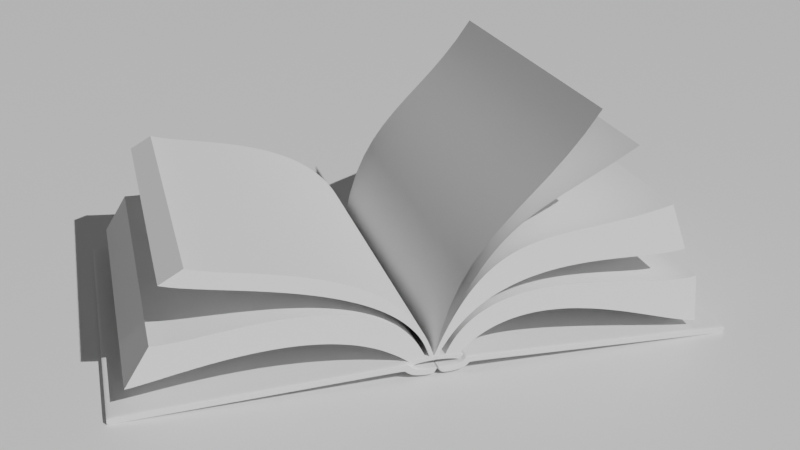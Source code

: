 # Source: book.blend  (saved by Blender 3.5.10; exported with 4.5.12 LTS)
import bpy
from mathutils import Matrix  # noqa: F401  (used for matrix-valued properties, if any)

bpy.ops.wm.read_factory_settings(use_empty=True)
scene = bpy.context.scene
scene.name = 'Scene'

# ---- collections
col_collection = bpy.data.collections.new('Collection'); scene.collection.children.link(col_collection)

# ---- materials (node trees are filled in below, after node groups)
mat_material = bpy.data.materials.new('Material')
mat_material.alpha_threshold = 0.0
mat_material.roughness = 0.5
mat_material.line_color = (0.0, 0.0, 0.0, 1.0)
mat_x = bpy.data.materials.new('пол')

# ---- node groups
ng_auto_smooth = bpy.data.node_groups.new('Auto Smooth', 'GeometryNodeTree')
_s = ng_auto_smooth.interface.new_socket(name='Geometry', in_out='OUTPUT', socket_type='NodeSocketGeometry')
_s = ng_auto_smooth.interface.new_socket(name='Geometry', in_out='INPUT', socket_type='NodeSocketGeometry')
_s = ng_auto_smooth.interface.new_socket(name='Angle', in_out='INPUT', socket_type='NodeSocketFloat')
_s.subtype = 'ANGLE'
_s.min_value = 0.0
_s.max_value = 3.142
ng_auto_smooth.is_modifier = True
_N = ng_auto_smooth.nodes; _L = ng_auto_smooth.links
n0 = _N.new('NodeGroupOutput'); n0.name = 'Group Output'; n0.location = (480, -100)
n1 = _N.new('NodeGroupInput'); n1.name = 'Group Input'; n1.location = (-420, -300)
n2 = _N.new('NodeGroupInput'); n2.name = 'Group Input.001'; n2.location = (-60, -100)
n3 = _N.new('GeometryNodeSetShadeSmooth'); n3.name = 'Set Shade Smooth'; n3.location = (120, -100)
n3.domain = 'EDGE'
n4 = _N.new('GeometryNodeSetShadeSmooth'); n4.name = 'Set Shade Smooth.001'; n4.location = (300, -100)
n5 = _N.new('GeometryNodeInputMeshEdgeAngle'); n5.name = 'Edge Angle'; n5.location = (-420, -220)
n6 = _N.new('GeometryNodeInputEdgeSmooth'); n6.name = 'Is Edge Smooth'; n6.location = (-60, -160)
n7 = _N.new('GeometryNodeInputShadeSmooth'); n7.name = 'Is Face Smooth'; n7.location = (-240, -340)
n8 = _N.new('FunctionNodeBooleanMath'); n8.name = 'Boolean Math'; n8.location = (-60, -220)
n9 = _N.new('FunctionNodeCompare'); n9.name = 'Compare'; n9.location = (-240, -180)
n9.operation = 'LESS_EQUAL'
_L.new(n5.outputs[0], n9.inputs[0])
_L.new(n4.outputs[0], n0.inputs[0])
_L.new(n1.outputs[1], n9.inputs[1])
_L.new(n9.outputs[0], n8.inputs[0])
_L.new(n7.outputs[0], n8.inputs[1])
_L.new(n2.outputs[0], n3.inputs[0])
_L.new(n6.outputs[0], n3.inputs[1])
_L.new(n3.outputs[0], n4.inputs[0])
_L.new(n8.outputs[0], n3.inputs[2])
n0.is_active_output = True

# ---- material node trees
mat_material.use_nodes = True; mat_material.node_tree.nodes.clear()
_N = mat_material.node_tree.nodes; _L = mat_material.node_tree.links
n0 = _N.new('ShaderNodeOutputMaterial'); n0.name = 'Material Output'; n0.location = (300, 300)
n1 = _N.new('ShaderNodeBsdfPrincipled'); n1.name = 'Principled BSDF'; n1.location = (10, 300)
n1.distribution = 'GGX'
n1.subsurface_method = 'RANDOM_WALK_SKIN'
n1.inputs[3].default_value = 1.45
n1.inputs[27].default_value = (0.0, 0.0, 0.0, 1.0)
n1.inputs[28].default_value = 1.0
_L.new(n1.outputs[0], n0.inputs[0])
n0.is_active_output = True
mat_x.use_nodes = True; mat_x.node_tree.nodes.clear()
_N = mat_x.node_tree.nodes; _L = mat_x.node_tree.links
n0 = _N.new('ShaderNodeBsdfPrincipled'); n0.name = 'Principled BSDF'; n0.location = (10, 300)
n0.distribution = 'GGX'
n0.subsurface_method = 'RANDOM_WALK_SKIN'
n0.inputs[3].default_value = 1.45
n0.inputs[27].default_value = (0.0, 0.0, 0.0, 1.0)
n0.inputs[28].default_value = 1.0
n1 = _N.new('ShaderNodeOutputMaterial'); n1.name = 'Material Output'; n1.location = (300, 300)
_L.new(n0.outputs[0], n1.inputs[0])
n1.is_active_output = True

# ---- world
world_world = bpy.data.worlds.new('World'); scene.world = world_world
world_world.use_nodes = True; world_world.node_tree.nodes.clear()
_N = world_world.node_tree.nodes; _L = world_world.node_tree.links
n0 = _N.new('ShaderNodeOutputWorld'); n0.name = 'World Output'; n0.location = (300, 300)
n1 = _N.new('ShaderNodeBackground'); n1.name = 'Background'; n1.location = (10, 300)
n1.inputs[0].default_value = (0.05088, 0.05088, 0.05088, 1.0)
_L.new(n1.outputs[0], n0.inputs[0])
n0.is_active_output = True
world_world.color = (0.05088, 0.05088, 0.05088)
world_world.use_sun_shadow = False
world_world.sun_shadow_jitter_overblur = 0.0

# ---- cameras
cam_camera_001 = bpy.data.cameras.new('Camera.001')

# ---- lights
light_sun = bpy.data.lights.new('Sun', 'SUN')
light_sun.transmission_factor = 0.0
light_sun.energy = 1.5

# ---- meshes
me_cube = bpy.data.meshes.new('Cube')
me_cube.from_pydata([(-0.00106, -1.388, -0.04568), (0.1566, -1.388, 0.01396), (0.2123, -1.388, 0.07334), (2.264, -1.388, 0.0008114), (1.555e-08, -1.388, 0.01255), (2.264, -1.388, -0.05872), (0.2425, -1.388, 0.01529), (0.1934, -1.388, -0.036), (-0.00106, 1.388, -0.04568), (0.1566, 1.388, 0.01396), (0.2123, 1.388, 0.07334), (2.264, 1.388, 0.0008114), (1.555e-08, 1.388, 0.01255), (2.264, 1.388, -0.05872), (0.2425, 1.388, 0.01529), (0.1934, 1.388, -0.036), (2.264, -1.388, 0.0008114), (2.264, -1.388, -0.05872), (2.264, 1.388, 0.0008114), (2.264, 1.388, -0.05872), (0.2123, -1.388, 0.07334), (0.2425, -1.388, 0.01529), (0.2123, 1.388, 0.07334), (0.2425, 1.388, 0.01529), (0.2425, 1.388, 0.01529), (0.1934, 1.388, -0.036), (0.2123, 1.388, 0.07334), (2.264, 1.388, 0.0008114), (1.555e-08, 1.388, 0.01255), (0.1566, 1.388, 0.01396), (-0.00106, 1.388, -0.04568), (2.264, 1.388, -0.05872), (2.264, 1.388, -0.05872), (2.264, 1.388, 0.0008114), (0.2425, 1.388, 0.01529), (0.2123, 1.388, 0.07334), (0.1934, -1.388, -0.036), (2.264, -1.388, 0.0008114), (0.1566, -1.388, 0.01396), (2.264, -1.388, -0.05872), (0.2425, -1.388, 0.01529), (0.2123, -1.388, 0.07334), (1.555e-08, -1.388, 0.01255), (-0.00106, -1.388, -0.04568), (2.264, -1.388, -0.05872), (2.264, -1.388, 0.0008114), (0.2425, -1.388, 0.01529), (0.2123, -1.388, 0.07334), (0.00106, -1.388, -0.04568), (-0.1566, -1.388, 0.01396), (-0.2123, -1.388, 0.07334), (-2.264, -1.388, 0.0008114), (-2.264, -1.388, -0.05872), (-0.2425, -1.388, 0.01529), (-0.1934, -1.388, -0.036), (0.00106, 1.388, -0.04568), (-0.1566, 1.388, 0.01396), (-0.2123, 1.388, 0.07334), (-2.264, 1.388, 0.0008114), (-2.264, 1.388, -0.05872), (-0.2425, 1.388, 0.01529), (-0.1934, 1.388, -0.036), (-2.264, -1.388, 0.0008114), (-2.264, -1.388, -0.05872), (-2.264, 1.388, 0.0008114), (-2.264, 1.388, -0.05872), (-0.2123, -1.388, 0.07334), (-0.2425, -1.388, 0.01529), (-0.2123, 1.388, 0.07334), (-0.2425, 1.388, 0.01529), (-0.2425, 1.388, 0.01529), (-0.1934, 1.388, -0.036), (-0.2123, 1.388, 0.07334), (-2.264, 1.388, 0.0008114), (-0.1566, 1.388, 0.01396), (0.00106, 1.388, -0.04568), (-2.264, 1.388, -0.05872), (-2.264, 1.388, -0.05872), (-2.264, 1.388, 0.0008114), (-0.2425, 1.388, 0.01529), (-0.2123, 1.388, 0.07334), (-0.1934, -1.388, -0.036), (-2.264, -1.388, 0.0008114), (-0.1566, -1.388, 0.01396), (-2.264, -1.388, -0.05872), (-0.2425, -1.388, 0.01529), (-0.2123, -1.388, 0.07334), (0.00106, -1.388, -0.04568), (-2.264, -1.388, -0.05872), (-2.264, -1.388, 0.0008114), (-0.2425, -1.388, 0.01529), (-0.2123, -1.388, 0.07334)], [], [(17, 5, 3, 16), (7, 6, 2, 1), (0, 7, 1, 4), (19, 18, 11, 13), (15, 9, 10, 14), (8, 12, 9, 15), (25, 15, 14, 24), (35, 22, 10, 26), (29, 9, 12, 28), (28, 12, 8, 30), (31, 13, 11, 27), (30, 8, 15, 25), (32, 19, 13, 31), (26, 10, 9, 29), (34, 23, 19, 32), (27, 11, 18, 33), (23, 22, 18, 19), (21, 17, 16, 20), (6, 21, 20, 2), (14, 10, 22, 23), (24, 14, 23, 34), (33, 18, 22, 35), (45, 33, 35, 47), (40, 24, 34, 46), (37, 27, 33, 45), (46, 34, 32, 44), (41, 26, 29, 38), (44, 32, 31, 39), (43, 30, 25, 36), (39, 31, 27, 37), (42, 28, 30, 43), (38, 29, 28, 42), (47, 35, 26, 41), (36, 25, 24, 40), (7, 36, 40, 6), (20, 47, 41, 2), (1, 38, 42, 4), (4, 42, 43, 0), (5, 39, 37, 3), (0, 43, 36, 7), (17, 44, 39, 5), (2, 41, 38, 1), (21, 46, 44, 17), (3, 37, 45, 16), (6, 40, 46, 21), (16, 45, 47, 20), (63, 62, 51, 52), (54, 49, 50, 53), (48, 4, 49, 54), (65, 59, 58, 64), (61, 60, 57, 56), (55, 61, 56, 12), (71, 70, 60, 61), (80, 72, 57, 68), (74, 28, 12, 56), (28, 75, 55, 12), (76, 73, 58, 59), (75, 71, 61, 55), (77, 76, 59, 65), (72, 74, 56, 57), (79, 77, 65, 69), (73, 78, 64, 58), (69, 65, 64, 68), (67, 66, 62, 63), (53, 50, 66, 67), (60, 69, 68, 57), (70, 79, 69, 60), (78, 80, 68, 64), (89, 91, 80, 78), (85, 90, 79, 70), (82, 89, 78, 73), (90, 88, 77, 79), (86, 83, 74, 72), (88, 84, 76, 77), (87, 81, 71, 75), (84, 82, 73, 76), (42, 87, 75, 28), (83, 42, 28, 74), (91, 86, 72, 80), (81, 85, 70, 71), (54, 53, 85, 81), (66, 50, 86, 91), (49, 4, 42, 83), (4, 48, 87, 42), (52, 51, 82, 84), (48, 54, 81, 87), (63, 52, 84, 88), (50, 49, 83, 86), (67, 63, 88, 90), (51, 62, 89, 82), (53, 67, 90, 85), (62, 66, 91, 89)])
me_cube.polygons.foreach_set('use_smooth', [True] * 92)
_uv = me_cube.uv_layers.new(name='UVMap')
_uv.uv.foreach_set('vector', [0.0, 0.0, 0.0, 0.0, 0.0, 0.0, 0.0, 0.0, 0.0, 0.0, 0.0, 0.0, 0.0, 0.0, 0.0, 0.0, 0.0, 0.0, 0.0, 0.0, 0.0, 0.0, 0.0, 0.0, 0.0, 0.0, 0.0, 0.0, 0.0, 0.0, 0.0, 0.0, 0.0, 0.0, 0.0, 0.0, 0.0, 0.0, 0.0, 0.0, 0.0, 0.0, 0.0, 0.0, 0.0, 0.0, 0.0, 0.0, 0.0, 0.0, 0.0, 0.0, 0.0, 0.0, 0.0, 0.0, 0.0, 0.0, 0.0, 0.0, 0.0, 0.0, 0.0, 0.0, 0.0, 0.0, 0.0, 0.0, 0.0, 0.0, 0.0, 0.0, 0.0, 0.0, 0.0, 0.0, 0.0, 0.0, 0.0, 0.0, 0.0, 0.0, 0.0, 0.0, 0.0, 0.0, 0.0, 0.0, 0.0, 0.0, 0.0, 0.0, 0.0, 0.0, 0.0, 0.0, 0.0, 0.0, 0.0, 0.0, 0.0, 0.0, 0.0, 0.0, 0.0, 0.0, 0.0, 0.0, 0.0, 0.0, 0.0, 0.0, 0.0, 0.0, 0.0, 0.0, 0.0, 0.0, 0.0, 0.0, 0.0, 0.0, 0.0, 0.0, 0.0, 0.0, 0.0, 0.0, 0.0, 0.0, 0.0, 0.0, 0.0, 0.0, 0.0, 0.0, 0.0, 0.0, 0.0, 0.0, 0.0, 0.0, 0.0, 0.0, 0.0, 0.0, 0.0, 0.0, 0.0, 0.0, 0.0, 0.0, 0.0, 0.0, 0.0, 0.0, 0.0, 0.0, 0.0, 0.0, 0.0, 0.0, 0.0, 0.0, 0.0, 0.0, 0.0, 0.0, 0.0, 0.0, 0.0, 0.0, 0.0, 0.0, 0.0, 0.0, 0.0, 0.0, 0.0, 0.0, 0.0, 0.0, 0.0, 0.0, 0.0, 0.0, 0.0, 0.0, 0.0, 0.0, 0.0, 0.0, 0.0, 0.0, 0.0, 0.0, 0.0, 0.0, 0.0, 0.0, 0.0, 0.0, 0.0, 0.0, 0.0, 0.0, 0.0, 0.0, 0.0, 0.0, 0.0, 0.0, 0.0, 0.0, 0.0, 0.0, 0.0, 0.0, 0.0, 0.0, 0.0, 0.0, 0.0, 0.0, 0.0, 0.0, 0.0, 0.0, 0.0, 0.0, 0.0, 0.0, 0.0, 0.0, 0.0, 0.0, 0.0, 0.0, 0.0, 0.0, 0.0, 0.0, 0.0, 0.0, 0.0, 0.0, 0.0, 0.0, 0.0, 0.0, 0.0, 0.0, 0.0, 0.0, 0.0, 0.0, 0.0, 0.0, 0.0, 0.0, 0.0, 0.0, 0.0, 0.0, 0.0, 0.0, 0.0, 0.0, 0.0, 0.0, 0.0, 0.0, 0.0, 0.0, 0.0, 0.0, 0.0, 0.0, 0.0, 0.0, 0.0, 0.0, 0.0, 0.0, 0.0, 0.0, 0.0, 0.0, 0.0, 0.0, 0.0, 0.0, 0.0, 0.0, 0.0, 0.0, 0.0, 0.0, 0.0, 0.0, 0.0, 0.0, 0.0, 0.0, 0.0, 0.0, 0.0, 0.0, 0.0, 0.0, 0.0, 0.0, 0.0, 0.0, 0.0, 0.0, 0.0, 0.0, 0.0, 0.0, 0.0, 0.0, 0.0, 0.0, 0.0, 0.0, 0.0, 0.0, 0.0, 0.0, 0.0, 0.0, 0.0, 0.0, 0.0, 0.0, 0.0, 0.0, 0.0, 0.0, 0.0, 0.0, 0.0, 0.0, 0.0, 0.0, 0.0, 0.0, 0.0, 0.0, 0.0, 0.0, 0.0, 0.0, 0.0, 0.0, 0.0, 0.0, 0.0, 0.0, 0.0, 0.0, 0.0, 0.0, 0.0, 0.0, 0.0, 0.0, 0.0, 0.0, 0.0, 0.0, 0.0, 0.0, 0.0, 0.0, 0.0, 0.0, 0.0, 0.0, 0.0, 0.0, 0.0, 0.0, 0.0, 0.0, 0.0, 0.0, 0.0, 0.0, 0.0, 0.0, 0.0, 0.0, 0.0, 0.0, 0.0, 0.0, 0.0, 0.0, 0.0, 0.0, 0.0, 0.0, 0.0, 0.0, 0.0, 0.0, 0.0, 0.0, 0.0, 0.0, 0.0, 0.0, 0.0, 0.0, 0.0, 0.0, 0.0, 0.0, 0.0, 0.0, 0.0, 0.0, 0.0, 0.0, 0.0, 0.0, 0.0, 0.0, 0.0, 0.0, 0.0, 0.0, 0.0, 0.0, 0.0, 0.0, 0.0, 0.0, 0.0, 0.0, 0.0, 0.0, 0.0, 0.0, 0.0, 0.0, 0.0, 0.0, 0.0, 0.0, 0.0, 0.0, 0.0, 0.0, 0.0, 0.0, 0.0, 0.0, 0.0, 0.0, 0.0, 0.0, 0.0, 0.0, 0.0, 0.0, 0.0, 0.0, 0.0, 0.0, 0.0, 0.0, 0.0, 0.0, 0.0, 0.0, 0.0, 0.0, 0.0, 0.0, 0.0, 0.0, 0.0, 0.0, 0.0, 0.0, 0.0, 0.0, 0.0, 0.0, 0.0, 0.0, 0.0, 0.0, 0.0, 0.0, 0.0, 0.0, 0.0, 0.0, 0.0, 0.0, 0.0, 0.0, 0.0, 0.0, 0.0, 0.0, 0.0, 0.0, 0.0, 0.0, 0.0, 0.0, 0.0, 0.0, 0.0, 0.0, 0.0, 0.0, 0.0, 0.0, 0.0, 0.0, 0.0, 0.0, 0.0, 0.0, 0.0, 0.0, 0.0, 0.0, 0.0, 0.0, 0.0, 0.0, 0.0, 0.0, 0.0, 0.0, 0.0, 0.0, 0.0, 0.0, 0.0, 0.0, 0.0, 0.0, 0.0, 0.0, 0.0, 0.0, 0.0, 0.0, 0.0, 0.0, 0.0, 0.0, 0.0, 0.0, 0.0, 0.0, 0.0, 0.0, 0.0, 0.0, 0.0, 0.0, 0.0, 0.0, 0.0, 0.0, 0.0, 0.0, 0.0, 0.0, 0.0, 0.0, 0.0, 0.0, 0.0, 0.0, 0.0, 0.0, 0.0, 0.0, 0.0, 0.0, 0.0, 0.0, 0.0, 0.0, 0.0, 0.0, 0.0, 0.0, 0.0, 0.0, 0.0, 0.0, 0.0, 0.0, 0.0, 0.0, 0.0, 0.0, 0.0, 0.0, 0.0, 0.0, 0.0, 0.0, 0.0, 0.0, 0.0, 0.0, 0.0, 0.0, 0.0, 0.0, 0.0, 0.0, 0.0, 0.0, 0.0, 0.0, 0.0, 0.0, 0.0, 0.0, 0.0, 0.0, 0.0, 0.0, 0.0, 0.0, 0.0, 0.0, 0.0, 0.0, 0.0, 0.0, 0.0, 0.0, 0.0, 0.0, 0.0, 0.0, 0.0, 0.0, 0.0, 0.0, 0.0, 0.0, 0.0, 0.0, 0.0, 0.0, 0.0, 0.0, 0.0, 0.0, 0.0, 0.0, 0.0, 0.0, 0.0, 0.0, 0.0, 0.0, 0.0, 0.0, 0.0, 0.0, 0.0, 0.0, 0.0, 0.0, 0.0, 0.0, 0.0, 0.0, 0.0, 0.0, 0.0, 0.0, 0.0, 0.0, 0.0, 0.0, 0.0, 0.0, 0.0, 0.0, 0.0, 0.0, 0.0, 0.0, 0.0, 0.0, 0.0, 0.0, 0.0, 0.0, 0.0, 0.0, 0.0, 0.0, 0.0, 0.0, 0.0, 0.0, 0.0, 0.0, 0.0, 0.0, 0.0, 0.0, 0.0, 0.0, 0.0, 0.0, 0.0, 0.0, 0.0, 0.0, 0.0, 0.0, 0.0, 0.0, 0.0, 0.0, 0.0, 0.0])
me_cube.materials.append(mat_material)
me_cube.use_mirror_vertex_groups = False
me_cube.update()
me_cube_001 = bpy.data.meshes.new('Cube.001')
me_cube_001.from_pydata([(0.009801, -1.388, 0.04878), (-0.1441, -1.388, 0.001197), (-0.1985, -1.388, -0.04618), (0.008767, -1.388, 0.002322), (-0.2279, -1.388, 0.0001355), (-0.18, -1.388, 0.04106), (0.009801, 1.388, 0.04878), (-0.1441, 1.388, 0.001197), (-0.1985, 1.388, -0.04618), (0.008767, 1.388, 0.002323), (-0.2279, 1.388, 0.0001361), (-0.18, 1.388, 0.04106), (-0.1985, -1.388, -0.04618), (-0.2279, -1.388, 0.0001355), (-0.1985, 1.388, -0.04618), (-0.2279, 1.388, 0.0001361), (-0.2279, 1.388, 0.0001361), (-0.18, 1.388, 0.04106), (-0.1985, 1.388, -0.04618), (0.008767, 1.388, 0.002323), (-0.1441, 1.388, 0.001197), (0.009801, 1.388, 0.04878), (-0.1985, 1.388, -0.04618), (-0.18, -1.388, 0.04106), (-0.1441, -1.388, 0.001197), (-0.2279, -1.388, 0.0001355), (-0.1985, -1.388, -0.04618), (0.008767, -1.388, 0.002322), (0.009801, -1.388, 0.04878), (-0.1985, -1.388, -0.04618), (0.007732, -1.388, 0.04878), (0.1616, -1.388, 0.001197), (0.216, -1.388, -0.04618), (0.2455, -1.388, 0.0001355), (0.1976, -1.388, 0.04106), (0.007732, 1.388, 0.04878), (0.1616, 1.388, 0.001197), (0.216, 1.388, -0.04618), (0.2455, 1.388, 0.0001361), (0.1976, 1.388, 0.04106), (0.216, -1.388, -0.04618), (0.216, 1.388, -0.04618), (0.2455, 1.388, 0.0001361), (0.1976, 1.388, 0.04106), (0.216, 1.388, -0.04618), (0.1616, 1.388, 0.001197), (0.007732, 1.388, 0.04878), (0.216, 1.388, -0.04618), (0.1976, -1.388, 0.04106), (0.1616, -1.388, 0.001197), (0.2455, -1.388, 0.0001355), (0.216, -1.388, -0.04618), (0.007732, -1.388, 0.04878), (0.216, -1.388, -0.04618)], [], [(5, 4, 2, 1), (0, 5, 1, 3), (11, 7, 8, 10), (6, 9, 7, 11), (17, 11, 10, 16), (22, 14, 8, 18), (20, 7, 9, 19), (21, 6, 11, 17), (18, 8, 7, 20), (4, 13, 12, 2), (10, 8, 14, 15), (26, 18, 20, 24), (28, 21, 17, 23), (24, 20, 19, 27), (29, 22, 18, 26), (23, 17, 16, 25), (5, 23, 25, 4), (12, 29, 26, 2), (1, 24, 27, 3), (0, 28, 23, 5), (2, 26, 24, 1), (34, 31, 32, 33), (30, 3, 31, 34), (39, 38, 37, 36), (35, 39, 36, 9), (43, 42, 38, 39), (47, 44, 37, 41), (45, 19, 9, 36), (46, 43, 39, 35), (44, 45, 36, 37), (51, 49, 45, 44), (52, 48, 43, 46), (49, 27, 19, 45), (53, 51, 44, 47), (48, 50, 42, 43), (34, 33, 50, 48), (40, 32, 51, 53), (31, 3, 27, 49), (30, 34, 48, 52), (32, 31, 49, 51)])
me_cube_001.polygons.foreach_set('use_smooth', [True] * 40)
_uv = me_cube_001.uv_layers.new(name='UVMap')
_uv.uv.foreach_set('vector', [0.0, 0.0, 0.0, 0.0, 0.0, 0.0, 0.0, 0.0, 0.0, 0.0, 0.0, 0.0, 0.0, 0.0, 0.0, 0.0, 0.0, 0.0, 0.0, 0.0, 0.0, 0.0, 0.0, 0.0, 0.0, 0.0, 0.0, 0.0, 0.0, 0.0, 0.0, 0.0, 0.0, 0.0, 0.0, 0.0, 0.0, 0.0, 0.0, 0.0, 0.0, 0.0, 0.0, 0.0, 0.0, 0.0, 0.0, 0.0, 0.0, 0.0, 0.0, 0.0, 0.0, 0.0, 0.0, 0.0, 0.0, 0.0, 0.0, 0.0, 0.0, 0.0, 0.0, 0.0, 0.0, 0.0, 0.0, 0.0, 0.0, 0.0, 0.0, 0.0, 0.0, 0.0, 0.0, 0.0, 0.0, 0.0, 0.0, 0.0, 0.0, 0.0, 0.0, 0.0, 0.0, 0.0, 0.0, 0.0, 0.0, 0.0, 0.0, 0.0, 0.0, 0.0, 0.0, 0.0, 0.0, 0.0, 0.0, 0.0, 0.0, 0.0, 0.0, 0.0, 0.0, 0.0, 0.0, 0.0, 0.0, 0.0, 0.0, 0.0, 0.0, 0.0, 0.0, 0.0, 0.0, 0.0, 0.0, 0.0, 0.0, 0.0, 0.0, 0.0, 0.0, 0.0, 0.0, 0.0, 0.0, 0.0, 0.0, 0.0, 0.0, 0.0, 0.0, 0.0, 0.0, 0.0, 0.0, 0.0, 0.0, 0.0, 0.0, 0.0, 0.0, 0.0, 0.0, 0.0, 0.0, 0.0, 0.0, 0.0, 0.0, 0.0, 0.0, 0.0, 0.0, 0.0, 0.0, 0.0, 0.0, 0.0, 0.0, 0.0, 0.0, 0.0, 0.0, 0.0, 0.0, 0.0, 0.0, 0.0, 0.0, 0.0, 0.0, 0.0, 0.0, 0.0, 0.0, 0.0, 0.0, 0.0, 0.0, 0.0, 0.0, 0.0, 0.0, 0.0, 0.0, 0.0, 0.0, 0.0, 0.0, 0.0, 0.0, 0.0, 0.0, 0.0, 0.0, 0.0, 0.0, 0.0, 0.0, 0.0, 0.0, 0.0, 0.0, 0.0, 0.0, 0.0, 0.0, 0.0, 0.0, 0.0, 0.0, 0.0, 0.0, 0.0, 0.0, 0.0, 0.0, 0.0, 0.0, 0.0, 0.0, 0.0, 0.0, 0.0, 0.0, 0.0, 0.0, 0.0, 0.0, 0.0, 0.0, 0.0, 0.0, 0.0, 0.0, 0.0, 0.0, 0.0, 0.0, 0.0, 0.0, 0.0, 0.0, 0.0, 0.0, 0.0, 0.0, 0.0, 0.0, 0.0, 0.0, 0.0, 0.0, 0.0, 0.0, 0.0, 0.0, 0.0, 0.0, 0.0, 0.0, 0.0, 0.0, 0.0, 0.0, 0.0, 0.0, 0.0, 0.0, 0.0, 0.0, 0.0, 0.0, 0.0, 0.0, 0.0, 0.0, 0.0, 0.0, 0.0, 0.0, 0.0, 0.0, 0.0, 0.0, 0.0, 0.0, 0.0, 0.0, 0.0, 0.0, 0.0, 0.0, 0.0, 0.0, 0.0, 0.0, 0.0, 0.0, 0.0, 0.0, 0.0, 0.0, 0.0, 0.0, 0.0, 0.0, 0.0, 0.0, 0.0, 0.0, 0.0, 0.0, 0.0, 0.0, 0.0])
me_cube_001.materials.append(mat_material)
me_cube_001.use_mirror_vertex_groups = False
me_cube_001.update()
me_mesh_009 = bpy.data.meshes.new('Mesh.009')
me_mesh_009.from_pydata([(-1.047, 0.008807, -0.04558), (-0.8244, 0.06332, -0.04558), (-0.6244, 0.09185, -0.04558), (-0.4425, 0.09798, -0.04558), (-0.2748, 0.08531, -0.04558), (-0.1172, 0.05743, -0.04558), (0.0343, 0.01792, -0.04558), (0.1837, -0.02962, -0.04558), (0.3351, -0.0816, -0.04558), (0.4925, -0.1344, -0.04558), (0.6598, -0.1845, -0.04558), (0.8412, -0.2283, -0.04558), (1.041, -0.2621, -0.04558), (-1.047, 0.008806, -2.735), (-0.8244, 0.06332, -2.735), (-0.6244, 0.09185, -2.735), (-0.4425, 0.09798, -2.735), (-0.2748, 0.08531, -2.735), (-0.1172, 0.05743, -2.735), (0.0343, 0.01792, -2.735), (0.1837, -0.02962, -2.735), (0.3351, -0.0816, -2.735), (0.4925, -0.1344, -2.735), (0.6598, -0.1845, -2.735), (0.8412, -0.2283, -2.735), (1.041, -0.2621, -2.735), (-1.009, 0.02406, -0.04375), (-0.9728, 0.05758, -0.04375), (-0.9393, 0.09202, -0.04375), (-0.9083, 0.1273, -0.04375), (-0.8799, 0.1635, -0.04375), (-0.8538, 0.2004, -0.04375), (-0.83, 0.2381, -0.04375), (-0.8085, 0.2765, -0.04375), (-0.7891, 0.3155, -0.04375), (-0.7718, 0.3551, -0.04375), (-0.7566, 0.3953, -0.04375), (-0.7433, 0.436, -0.04375), (-0.7318, 0.4772, -0.04375), (-0.7222, 0.5187, -0.04375), (-0.7142, 0.5606, -0.04375), (-0.7079, 0.6029, -0.04375), (-0.7032, 0.6454, -0.04375), (-0.7, 0.6882, -0.04375), (-0.6981, 0.7311, -0.04375), (-0.6976, 0.7742, -0.04375), (-0.6984, 0.8173, -0.04375), (-0.7004, 0.8605, -0.04375), (-0.7034, 0.9037, -0.04375), (-0.7075, 0.9469, -0.04375), (-0.7126, 0.9899, -0.04375), (-0.7185, 1.033, -0.04375), (-0.7253, 1.076, -0.04375), (-0.7328, 1.118, -0.04375), (-0.7409, 1.16, -0.04375), (-0.7496, 1.202, -0.04375), (-0.7589, 1.244, -0.04375), (-0.7685, 1.285, -0.04375), (-0.7785, 1.325, -0.04375), (-0.7888, 1.365, -0.04375), (-0.7993, 1.405, -0.04375), (-0.8099, 1.444, -0.04375), (-0.8206, 1.482, -0.04375), (-0.8313, 1.519, -0.04375), (-0.8418, 1.556, -0.04375), (-0.8522, 1.592, -0.04375), (-0.8623, 1.627, -0.04375), (-0.8721, 1.662, -0.04375), (-0.8815, 1.695, -0.04375), (-0.8905, 1.727, -0.04375), (-0.8988, 1.759, -0.04375), (-0.9066, 1.789, -0.04375), (-0.9136, 1.818, -0.04375), (-0.9199, 1.846, -0.04375), (-0.9253, 1.873, -0.04375), (-0.9297, 1.898, -0.04375), (-0.9332, 1.923, -0.04375), (-1.023, 0.05168, -0.04375), (-0.9928, 0.07927, -0.04375), (-0.9655, 0.1085, -0.04375), (-0.9406, 0.1392, -0.04375), (-0.918, 0.1714, -0.04375), (-0.8977, 0.205, -0.04375), (-0.8795, 0.2399, -0.04375), (-0.8635, 0.2761, -0.04375), (-0.8494, 0.3135, -0.04375), (-0.8373, 0.352, -0.04375), (-0.827, 0.3915, -0.04375), (-0.8186, 0.432, -0.04375), (-0.8119, 0.4735, -0.04375), (-0.8068, 0.5157, -0.04375), (-0.8033, 0.5588, -0.04375), (-0.8012, 0.6025, -0.04375), (-0.8006, 0.6469, -0.04375), (-0.8014, 0.6918, -0.04375), (-0.8034, 0.7372, -0.04375), (-0.8066, 0.783, -0.04375), (-0.811, 0.8292, -0.04375), (-0.8164, 0.8757, -0.04375), (-0.8227, 0.9224, -0.04375), (-0.83, 0.9692, -0.04375), (-0.8381, 1.016, -0.04375), (-0.847, 1.063, -0.04375), (-0.8565, 1.11, -0.04375), (-0.8667, 1.157, -0.04375), (-0.8773, 1.203, -0.04375), (-0.8884, 1.249, -0.04375), (-0.9, 1.295, -0.04375), (-0.9118, 1.341, -0.04375), (-0.9238, 1.386, -0.04375), (-0.936, 1.43, -0.04375), (-0.9483, 1.474, -0.04375), (-0.9606, 1.517, -0.04375), (-0.9728, 1.559, -0.04375), (-0.9849, 1.601, -0.04375), (-0.9968, 1.642, -0.04375), (-1.008, 1.681, -0.04375), (-1.02, 1.72, -0.04375), (-1.03, 1.757, -0.04375), (-1.041, 1.794, -0.04375), (-1.05, 1.829, -0.04375), (-1.059, 1.863, -0.04375), (-1.068, 1.895, -0.04375), (-1.075, 1.926, -0.04375), (-1.082, 1.955, -0.04375), (-1.087, 1.983, -0.04375), (-1.092, 2.009, -0.04375), (-1.096, 2.034, -0.04375), (-0.9789, -0.048, -0.04375), (-0.9304, -0.04699, -0.04375), (-0.8836, -0.04907, -0.04375), (-0.8384, -0.05411, -0.04375), (-0.7948, -0.06202, -0.04375), (-0.7528, -0.07268, -0.04375), (-0.7122, -0.08599, -0.04375), (-0.6732, -0.1018, -0.04375), (-0.6355, -0.1201, -0.04375), (-0.5993, -0.1407, -0.04375), (-0.5644, -0.1635, -0.04375), (-0.5307, -0.1884, -0.04375), (-0.4984, -0.2152, -0.04375), (-0.4673, -0.244, -0.04375), (-0.4373, -0.2745, -0.04375), (-0.4085, -0.3067, -0.04375), (-0.3808, -0.3404, -0.04375), (-0.3541, -0.3756, -0.04375), (-0.3285, -0.4121, -0.04375), (-0.3038, -0.4498, -0.04375), (-0.2801, -0.4886, -0.04375), (-0.2572, -0.5284, -0.04375), (-0.2352, -0.5691, -0.04375), (-0.214, -0.6106, -0.04375), (-0.1935, -0.6528, -0.04375), (-0.1738, -0.6955, -0.04375), (-0.1548, -0.7387, -0.04375), (-0.1364, -0.7822, -0.04375), (-0.1186, -0.826, -0.04375), (-0.1013, -0.8698, -0.04375), (-0.0846, -0.9137, -0.04375), (-0.06834, -0.9575, -0.04375), (-0.05252, -1.001, -0.04375), (-0.03708, -1.044, -0.04375), (-0.02199, -1.087, -0.04375), (-0.007215, -1.13, -0.04375), (0.007297, -1.171, -0.04375), (0.02158, -1.212, -0.04375), (0.03569, -1.252, -0.04375), (0.04965, -1.291, -0.04375), (0.06351, -1.329, -0.04375), (0.07732, -1.366, -0.04375), (0.0911, -1.402, -0.04375), (0.1049, -1.436, -0.04375), (0.1188, -1.468, -0.04375), (0.1328, -1.499, -0.04375), (0.1469, -1.528, -0.04375), (0.1612, -1.556, -0.04375), (0.1758, -1.581, -0.04375), (0.1906, -1.605, -0.04375), (0.2057, -1.626, -0.04375), (-0.9421, -0.1377, -0.04375), (-0.8992, -0.1519, -0.04375), (-0.858, -0.1682, -0.04375), (-0.8186, -0.1865, -0.04375), (-0.7808, -0.2067, -0.04375), (-0.7447, -0.2287, -0.04375), (-0.7102, -0.2524, -0.04375), (-0.6773, -0.2778, -0.04375), (-0.6459, -0.3047, -0.04375), (-0.616, -0.3332, -0.04375), (-0.5875, -0.3631, -0.04375), (-0.5604, -0.3944, -0.04375), (-0.5347, -0.4269, -0.04375), (-0.5102, -0.4606, -0.04375), (-0.487, -0.4954, -0.04375), (-0.465, -0.5312, -0.04375), (-0.4442, -0.568, -0.04375), (-0.4245, -0.6057, -0.04375), (-0.4059, -0.6441, -0.04375), (-0.3883, -0.6833, -0.04375), (-0.3718, -0.7231, -0.04375), (-0.3561, -0.7635, -0.04375), (-0.3414, -0.8043, -0.04375), (-0.3275, -0.8455, -0.04375), (-0.3145, -0.8871, -0.04375), (-0.3022, -0.9289, -0.04375), (-0.2906, -0.9709, -0.04375), (-0.2798, -1.013, -0.04375), (-0.2695, -1.055, -0.04375), (-0.2599, -1.097, -0.04375), (-0.2508, -1.139, -0.04375), (-0.2422, -1.18, -0.04375), (-0.2341, -1.222, -0.04375), (-0.2264, -1.262, -0.04375), (-0.2191, -1.303, -0.04375), (-0.2121, -1.343, -0.04375), (-0.2054, -1.382, -0.04375), (-0.199, -1.42, -0.04375), (-0.1927, -1.458, -0.04375), (-0.1866, -1.495, -0.04375), (-0.1806, -1.531, -0.04375), (-0.1747, -1.566, -0.04375), (-0.1688, -1.6, -0.04375), (-0.1628, -1.632, -0.04375), (-0.1568, -1.664, -0.04375), (-0.1507, -1.694, -0.04375), (-0.1445, -1.722, -0.04375), (-0.138, -1.749, -0.04375), (-0.1313, -1.775, -0.04375), (-0.1243, -1.799, -0.04375), (-0.117, -1.821, -0.04375), (-1.035, 0.07732, -0.04375), (-1.006, 0.1133, -0.04375), (-0.9792, 0.15, -0.04375), (-0.956, 0.1873, -0.04375), (-0.9358, 0.2252, -0.04375), (-0.9184, 0.2637, -0.04375), (-0.9039, 0.3027, -0.04375), (-0.8921, 0.3421, -0.04375), (-0.8828, 0.382, -0.04375), (-0.8761, 0.4222, -0.04375), (-0.8718, 0.4628, -0.04375), (-0.8697, 0.5038, -0.04375), (-0.8699, 0.545, -0.04375), (-0.8722, 0.5864, -0.04375), (-0.8764, 0.628, -0.04375), (-0.8826, 0.6698, -0.04375), (-0.8906, 0.7118, -0.04375), (-0.9002, 0.7538, -0.04375), (-0.9115, 0.7958, -0.04375), (-0.9243, 0.8378, -0.04375), (-0.9384, 0.8798, -0.04375), (-0.9539, 0.9218, -0.04375), (-0.9705, 0.9636, -0.04375), (-0.9883, 1.005, -0.04375), (-1.007, 1.047, -0.04375), (-1.027, 1.088, -0.04375), (-1.047, 1.129, -0.04375), (-1.068, 1.17, -0.04375), (-1.09, 1.21, -0.04375), (-1.112, 1.25, -0.04375), (-1.135, 1.289, -0.04375), (-1.158, 1.328, -0.04375), (-1.181, 1.367, -0.04375), (-1.204, 1.405, -0.04375), (-1.227, 1.442, -0.04375), (-1.251, 1.479, -0.04375), (-1.274, 1.515, -0.04375), (-1.296, 1.551, -0.04375), (-1.318, 1.585, -0.04375), (-1.34, 1.619, -0.04375), (-1.361, 1.652, -0.04375), (-1.382, 1.684, -0.04375), (-1.401, 1.716, -0.04375), (-1.42, 1.746, -0.04375), (-1.438, 1.776, -0.04375), (-1.454, 1.804, -0.04375), (-1.47, 1.831, -0.04375), (-1.484, 1.858, -0.04375), (-1.496, 1.883, -0.04375), (-1.507, 1.907, -0.04375), (-1.517, 1.929, -0.04375), (-1.105, 0.1702, -0.04375), (-1.096, 0.2134, -0.04375), (-1.088, 0.2567, -0.04375), (-1.083, 0.3001, -0.04375), (-1.08, 0.3434, -0.04375), (-1.078, 0.3868, -0.04375), (-1.078, 0.4302, -0.04375), (-1.08, 0.4735, -0.04375), (-1.084, 0.5167, -0.04375), (-1.089, 0.5599, -0.04375), (-1.096, 0.6029, -0.04375), (-1.105, 0.6458, -0.04375), (-1.115, 0.6885, -0.04375), (-1.126, 0.7311, -0.04375), (-1.138, 0.7734, -0.04375), (-1.152, 0.8155, -0.04375), (-1.167, 0.8574, -0.04375), (-1.183, 0.899, -0.04375), (-1.199, 0.9402, -0.04375), (-1.217, 0.9812, -0.04375), (-1.236, 1.022, -0.04375), (-1.255, 1.062, -0.04375), (-1.276, 1.102, -0.04375), (-1.296, 1.141, -0.04375), (-1.318, 1.18, -0.04375), (-1.34, 1.219, -0.04375), (-1.362, 1.257, -0.04375), (-1.385, 1.294, -0.04375), (-1.408, 1.331, -0.04375), (-1.432, 1.368, -0.04375), (-1.455, 1.404, -0.04375), (-1.479, 1.439, -0.04375), (-1.503, 1.474, -0.04375), (-1.526, 1.508, -0.04375), (-1.55, 1.541, -0.04375), (-1.573, 1.574, -0.04375), (-1.597, 1.606, -0.04375), (-1.62, 1.637, -0.04375), (-1.642, 1.667, -0.04375), (-1.664, 1.697, -0.04375), (-1.686, 1.726, -0.04375), (-1.707, 1.754, -0.04375), (-1.728, 1.781, -0.04375), (-1.747, 1.807, -0.04375), (-1.766, 1.832, -0.04375), (-1.784, 1.857, -0.04375), (-1.802, 1.88, -0.04375), (-1.818, 1.903, -0.04375), (-1.833, 1.924, -0.04375), (-1.847, 1.945, -0.04375), (-1.86, 1.964, -0.04375), (-1.008, 0.001341, -0.04375), (-0.9527, -0.001132, -0.04375), (-0.8992, -0.006026, -0.04375), (-0.8474, -0.01326, -0.04375), (-0.7973, -0.02274, -0.04375), (-0.7488, -0.03439, -0.04375), (-0.702, -0.04812, -0.04375), (-0.6568, -0.06385, -0.04375), (-0.613, -0.08149, -0.04375), (-0.5708, -0.101, -0.04375), (-0.5301, -0.1222, -0.04375), (-0.4907, -0.145, -0.04375), (-0.4528, -0.1694, -0.04375), (-0.4162, -0.1954, -0.04375), (-0.3808, -0.2227, -0.04375), (-0.3468, -0.2513, -0.04375), (-0.3139, -0.2811, -0.04375), (-0.2823, -0.3121, -0.04375), (-0.2518, -0.3442, -0.04375), (-0.2223, -0.3772, -0.04375), (-0.194, -0.4111, -0.04375), (-0.1666, -0.4459, -0.04375), (-0.1402, -0.4813, -0.04375), (-0.1148, -0.5174, -0.04375), (-0.09027, -0.554, -0.04375), (-0.06659, -0.591, -0.04375), (-0.04373, -0.6285, -0.04375), (-0.02165, -0.6662, -0.04375), (-0.0003133, -0.7042, -0.04375), (0.02033, -0.7422, -0.04375), (0.04032, -0.7803, -0.04375), (0.05968, -0.8184, -0.04375), (0.07847, -0.8563, -0.04375), (0.09672, -0.894, -0.04375), (0.1145, -0.9314, -0.04375), (0.1318, -0.9684, -0.04375), (0.1486, -1.005, -0.04375), (0.1651, -1.041, -0.04375), (0.1813, -1.076, -0.04375), (0.1972, -1.111, -0.04375), (0.2128, -1.145, -0.04375), (0.2282, -1.177, -0.04375), (0.2434, -1.209, -0.04375), (0.2584, -1.24, -0.04375), (0.2734, -1.27, -0.04375), (0.2883, -1.298, -0.04375), (0.3032, -1.325, -0.04375), (0.3181, -1.351, -0.04375), (0.3331, -1.375, -0.04375), (0.3482, -1.397, -0.04375), (0.3634, -1.418, -0.04375), (-1.03, 0.02508, -0.04375), (-0.9623, 0.02921, -0.04375), (-0.898, 0.03188, -0.04375), (-0.8364, 0.0331, -0.04375), (-0.7775, 0.03289, -0.04375), (-0.7211, 0.03128, -0.04375), (-0.6673, 0.0283, -0.04375), (-0.6158, 0.02395, -0.04375), (-0.5667, 0.01826, -0.04375), (-0.5197, 0.01126, -0.04375), (-0.4749, 0.002964, -0.04375), (-0.4321, -0.006603, -0.04375), (-0.3912, -0.01742, -0.04375), (-0.3522, -0.02947, -0.04375), (-0.315, -0.04272, -0.04375), (-0.2794, -0.05715, -0.04375), (-0.2453, -0.07275, -0.04375), (-0.2128, -0.08949, -0.04375), (-0.1816, -0.1074, -0.04375), (-0.1518, -0.1263, -0.04375), (-0.1232, -0.1463, -0.04375), (-0.09562, -0.1674, -0.04375), (-0.06912, -0.1895, -0.04375), (-0.04354, -0.2127, -0.04375), (-0.01881, -0.2368, -0.04375), (0.005166, -0.2619, -0.04375), (0.02849, -0.2879, -0.04375), (0.05124, -0.3148, -0.04375), (0.07351, -0.3427, -0.04375), (0.0954, -0.3714, -0.04375), (0.117, -0.401, -0.04375), (0.1384, -0.4314, -0.04375), (0.1597, -0.4626, -0.04375), (0.1809, -0.4947, -0.04375), (0.2023, -0.5275, -0.04375), (0.2238, -0.561, -0.04375), (0.2455, -0.5953, -0.04375), (0.2676, -0.6302, -0.04375), (0.2901, -0.6659, -0.04375), (0.3132, -0.7022, -0.04375), (0.3369, -0.7392, -0.04375), (0.3612, -0.7767, -0.04375), (0.3864, -0.8149, -0.04375), (0.4125, -0.8536, -0.04375), (0.4396, -0.8929, -0.04375), (0.4677, -0.9327, -0.04375), (0.497, -0.9731, -0.04375), (0.5276, -1.014, -0.04375), (0.5595, -1.055, -0.04375), (0.5929, -1.097, -0.04375), (0.6277, -1.139, -0.04375), (-1.023, 0.0211, -0.04375), (-0.9553, 0.02553, -0.04375), (-0.8904, 0.02909, -0.04375), (-0.8279, 0.03177, -0.04375), (-0.7678, 0.03359, -0.04375), (-0.7099, 0.03456, -0.04375), (-0.6542, 0.03469, -0.04375), (-0.6006, 0.03398, -0.04375), (-0.5489, 0.03244, -0.04375), (-0.4992, 0.0301, -0.04375), (-0.4513, 0.02694, -0.04375), (-0.4051, 0.02299, -0.04375), (-0.3606, 0.01824, -0.04375), (-0.3177, 0.01272, -0.04375), (-0.2763, 0.006428, -0.04375), (-0.2363, -0.0006258, -0.04375), (-0.1977, -0.008432, -0.04375), (-0.1603, -0.01698, -0.04375), (-0.124, -0.02626, -0.04375), (-0.08886, -0.03627, -0.04375), (-0.05471, -0.047, -0.04375), (-0.02146, -0.05843, -0.04375), (0.01094, -0.07055, -0.04375), (0.0426, -0.08337, -0.04375), (0.07358, -0.09686, -0.04375), (0.104, -0.111, -0.04375), (0.1339, -0.1259, -0.04375), (0.1634, -0.1413, -0.04375), (0.1925, -0.1575, -0.04375), (0.2214, -0.1742, -0.04375), (0.2501, -0.1916, -0.04375), (0.2788, -0.2096, -0.04375), (0.3074, -0.2282, -0.04375), (0.3361, -0.2474, -0.04375), (0.365, -0.2672, -0.04375), (0.3941, -0.2875, -0.04375), (0.4236, -0.3085, -0.04375), (0.4534, -0.33, -0.04375), (0.4838, -0.352, -0.04375), (0.5147, -0.3746, -0.04375), (0.5463, -0.3977, -0.04375), (0.5787, -0.4214, -0.04375), (0.6119, -0.4456, -0.04375), (0.6459, -0.4702, -0.04375), (0.681, -0.4954, -0.04375), (0.7172, -0.521, -0.04375), (0.7545, -0.5472, -0.04375), (0.7931, -0.5738, -0.04375), (0.8329, -0.6009, -0.04375), (0.8742, -0.6284, -0.04375), (0.917, -0.6563, -0.04375), (-1.009, 0.02406, -2.74), (-0.9728, 0.05758, -2.74), (-0.9393, 0.09202, -2.74), (-0.9083, 0.1273, -2.74), (-0.8799, 0.1635, -2.74), (-0.8538, 0.2004, -2.74), (-0.83, 0.2381, -2.74), (-0.8085, 0.2765, -2.74), (-0.7891, 0.3155, -2.74), (-0.7718, 0.3551, -2.74), (-0.7566, 0.3953, -2.74), (-0.7433, 0.436, -2.74), (-0.7318, 0.4772, -2.74), (-0.7222, 0.5187, -2.74), (-0.7142, 0.5606, -2.74), (-0.7079, 0.6029, -2.74), (-0.7032, 0.6454, -2.74), (-0.7, 0.6882, -2.74), (-0.6981, 0.7311, -2.74), (-0.6976, 0.7742, -2.74), (-0.6984, 0.8173, -2.74), (-0.7004, 0.8605, -2.74), (-0.7034, 0.9037, -2.74), (-0.7075, 0.9469, -2.74), (-0.7126, 0.9899, -2.74), (-0.7185, 1.033, -2.74), (-0.7253, 1.076, -2.74), (-0.7328, 1.118, -2.74), (-0.7409, 1.16, -2.74), (-0.7496, 1.202, -2.74), (-0.7589, 1.244, -2.74), (-0.7685, 1.285, -2.74), (-0.7785, 1.325, -2.74), (-0.7888, 1.365, -2.74), (-0.7993, 1.405, -2.74), (-0.8099, 1.444, -2.74), (-0.8206, 1.482, -2.74), (-0.8313, 1.519, -2.74), (-0.8418, 1.556, -2.74), (-0.8522, 1.592, -2.74), (-0.8623, 1.627, -2.74), (-0.8721, 1.662, -2.74), (-0.8815, 1.695, -2.74), (-0.8905, 1.727, -2.74), (-0.8988, 1.759, -2.74), (-0.9066, 1.789, -2.74), (-0.9136, 1.818, -2.74), (-0.9199, 1.846, -2.74), (-0.9253, 1.873, -2.74), (-0.9297, 1.898, -2.74), (-0.9332, 1.923, -2.74), (-1.023, 0.05167, -2.74), (-0.9928, 0.07927, -2.74), (-0.9655, 0.1085, -2.74), (-0.9406, 0.1392, -2.74), (-0.918, 0.1714, -2.74), (-0.8977, 0.205, -2.74), (-0.8795, 0.2399, -2.74), (-0.8635, 0.2761, -2.74), (-0.8494, 0.3135, -2.74), (-0.8373, 0.352, -2.74), (-0.827, 0.3915, -2.74), (-0.8186, 0.432, -2.74), (-0.8119, 0.4735, -2.74), (-0.8068, 0.5157, -2.74), (-0.8033, 0.5588, -2.74), (-0.8012, 0.6025, -2.74), (-0.8006, 0.6469, -2.74), (-0.8014, 0.6918, -2.74), (-0.8034, 0.7372, -2.74), (-0.8066, 0.783, -2.74), (-0.811, 0.8292, -2.74), (-0.8164, 0.8757, -2.74), (-0.8227, 0.9224, -2.74), (-0.83, 0.9692, -2.74), (-0.8381, 1.016, -2.74), (-0.847, 1.063, -2.74), (-0.8565, 1.11, -2.74), (-0.8667, 1.157, -2.74), (-0.8773, 1.203, -2.74), (-0.8884, 1.249, -2.74), (-0.9, 1.295, -2.74), (-0.9118, 1.341, -2.74), (-0.9238, 1.386, -2.74), (-0.936, 1.43, -2.74), (-0.9483, 1.474, -2.74), (-0.9606, 1.517, -2.74), (-0.9728, 1.559, -2.74), (-0.9849, 1.601, -2.74), (-0.9968, 1.642, -2.74), (-1.008, 1.681, -2.74), (-1.02, 1.72, -2.74), (-1.03, 1.757, -2.74), (-1.041, 1.794, -2.74), (-1.05, 1.829, -2.74), (-1.059, 1.863, -2.74), (-1.068, 1.895, -2.74), (-1.075, 1.926, -2.74), (-1.082, 1.955, -2.74), (-1.087, 1.983, -2.74), (-1.092, 2.009, -2.74), (-1.096, 2.034, -2.74), (-0.9789, -0.048, -2.74), (-0.9304, -0.04699, -2.74), (-0.8836, -0.04907, -2.74), (-0.8384, -0.05411, -2.74), (-0.7948, -0.06202, -2.74), (-0.7528, -0.07268, -2.74), (-0.7122, -0.08599, -2.74), (-0.6732, -0.1018, -2.74), (-0.6355, -0.1201, -2.74), (-0.5993, -0.1407, -2.74), (-0.5644, -0.1635, -2.74), (-0.5307, -0.1884, -2.74), (-0.4984, -0.2152, -2.74), (-0.4673, -0.244, -2.74), (-0.4373, -0.2745, -2.74), (-0.4085, -0.3067, -2.74), (-0.3808, -0.3404, -2.74), (-0.3541, -0.3756, -2.74), (-0.3285, -0.4121, -2.74), (-0.3038, -0.4498, -2.74), (-0.2801, -0.4886, -2.74), (-0.2572, -0.5284, -2.74), (-0.2352, -0.5691, -2.74), (-0.214, -0.6106, -2.74), (-0.1935, -0.6528, -2.74), (-0.1738, -0.6955, -2.74), (-0.1548, -0.7387, -2.74), (-0.1364, -0.7822, -2.74), (-0.1186, -0.826, -2.74), (-0.1013, -0.8698, -2.74), (-0.0846, -0.9137, -2.74), (-0.06834, -0.9575, -2.74), (-0.05252, -1.001, -2.74), (-0.03708, -1.044, -2.74), (-0.02199, -1.087, -2.74), (-0.007215, -1.13, -2.74), (0.007297, -1.171, -2.74), (0.02158, -1.212, -2.74), (0.03569, -1.252, -2.74), (0.04965, -1.291, -2.74), (0.06351, -1.329, -2.74), (0.07732, -1.366, -2.74), (0.0911, -1.402, -2.74), (0.1049, -1.436, -2.74), (0.1188, -1.468, -2.74), (0.1328, -1.499, -2.74), (0.1469, -1.528, -2.74), (0.1612, -1.556, -2.74), (0.1758, -1.581, -2.74), (0.1906, -1.605, -2.74), (0.2057, -1.626, -2.74), (-0.9421, -0.1377, -2.74), (-0.8992, -0.1519, -2.74), (-0.858, -0.1682, -2.74), (-0.8186, -0.1865, -2.74), (-0.7808, -0.2067, -2.74), (-0.7447, -0.2287, -2.74), (-0.7102, -0.2524, -2.74), (-0.6773, -0.2778, -2.74), (-0.6459, -0.3047, -2.74), (-0.616, -0.3332, -2.74), (-0.5875, -0.3631, -2.74), (-0.5604, -0.3944, -2.74), (-0.5347, -0.4269, -2.74), (-0.5102, -0.4606, -2.74), (-0.487, -0.4954, -2.74), (-0.465, -0.5312, -2.74), (-0.4442, -0.568, -2.74), (-0.4245, -0.6057, -2.74), (-0.4059, -0.6441, -2.74), (-0.3883, -0.6833, -2.74), (-0.3718, -0.7231, -2.74), (-0.3561, -0.7635, -2.74), (-0.3414, -0.8043, -2.74), (-0.3275, -0.8455, -2.74), (-0.3145, -0.8871, -2.74), (-0.3022, -0.9289, -2.74), (-0.2906, -0.9709, -2.74), (-0.2798, -1.013, -2.74), (-0.2695, -1.055, -2.74), (-0.2599, -1.097, -2.74), (-0.2508, -1.139, -2.74), (-0.2422, -1.18, -2.74), (-0.2341, -1.222, -2.74), (-0.2264, -1.262, -2.74), (-0.2191, -1.303, -2.74), (-0.2121, -1.343, -2.74), (-0.2054, -1.382, -2.74), (-0.199, -1.42, -2.74), (-0.1927, -1.458, -2.74), (-0.1866, -1.495, -2.74), (-0.1806, -1.531, -2.74), (-0.1747, -1.566, -2.74), (-0.1688, -1.6, -2.74), (-0.1628, -1.632, -2.74), (-0.1568, -1.664, -2.74), (-0.1507, -1.694, -2.74), (-0.1445, -1.722, -2.74), (-0.138, -1.749, -2.74), (-0.1313, -1.775, -2.74), (-0.1243, -1.799, -2.74), (-0.117, -1.821, -2.74), (-1.035, 0.07732, -2.74), (-1.006, 0.1133, -2.74), (-0.9792, 0.15, -2.74), (-0.956, 0.1873, -2.74), (-0.9358, 0.2252, -2.74), (-0.9184, 0.2637, -2.74), (-0.9039, 0.3027, -2.74), (-0.8921, 0.3421, -2.74), (-0.8828, 0.382, -2.74), (-0.8761, 0.4222, -2.74), (-0.8718, 0.4628, -2.74), (-0.8697, 0.5038, -2.74), (-0.8699, 0.545, -2.74), (-0.8722, 0.5864, -2.74), (-0.8764, 0.628, -2.74), (-0.8826, 0.6698, -2.74), (-0.8906, 0.7118, -2.74), (-0.9002, 0.7538, -2.74), (-0.9115, 0.7958, -2.74), (-0.9243, 0.8378, -2.74), (-0.9384, 0.8798, -2.74), (-0.9539, 0.9218, -2.74), (-0.9705, 0.9636, -2.74), (-0.9883, 1.005, -2.74), (-1.007, 1.047, -2.74), (-1.027, 1.088, -2.74), (-1.047, 1.129, -2.74), (-1.068, 1.17, -2.74), (-1.09, 1.21, -2.74), (-1.112, 1.25, -2.74), (-1.135, 1.289, -2.74), (-1.158, 1.328, -2.74), (-1.181, 1.367, -2.74), (-1.204, 1.405, -2.74), (-1.227, 1.442, -2.74), (-1.251, 1.479, -2.74), (-1.274, 1.515, -2.74), (-1.296, 1.551, -2.74), (-1.318, 1.585, -2.74), (-1.34, 1.619, -2.74), (-1.361, 1.652, -2.74), (-1.382, 1.684, -2.74), (-1.401, 1.716, -2.74), (-1.42, 1.746, -2.74), (-1.438, 1.776, -2.74), (-1.454, 1.804, -2.74), (-1.47, 1.831, -2.74), (-1.484, 1.858, -2.74), (-1.496, 1.883, -2.74), (-1.507, 1.907, -2.74), (-1.517, 1.929, -2.74), (-1.105, 0.1702, -2.74), (-1.096, 0.2134, -2.74), (-1.088, 0.2567, -2.74), (-1.083, 0.3001, -2.74), (-1.08, 0.3434, -2.74), (-1.078, 0.3868, -2.74), (-1.078, 0.4302, -2.74), (-1.08, 0.4735, -2.74), (-1.084, 0.5167, -2.74), (-1.089, 0.5599, -2.74), (-1.096, 0.6029, -2.74), (-1.105, 0.6458, -2.74), (-1.115, 0.6885, -2.74), (-1.126, 0.7311, -2.74), (-1.138, 0.7734, -2.74), (-1.152, 0.8155, -2.74), (-1.167, 0.8574, -2.74), (-1.183, 0.899, -2.74), (-1.199, 0.9402, -2.74), (-1.217, 0.9812, -2.74), (-1.236, 1.022, -2.74), (-1.255, 1.062, -2.74), (-1.276, 1.102, -2.74), (-1.296, 1.141, -2.74), (-1.318, 1.18, -2.74), (-1.34, 1.219, -2.74), (-1.362, 1.257, -2.74), (-1.385, 1.294, -2.74), (-1.408, 1.331, -2.74), (-1.432, 1.368, -2.74), (-1.455, 1.404, -2.74), (-1.479, 1.439, -2.74), (-1.503, 1.474, -2.74), (-1.526, 1.508, -2.74), (-1.55, 1.541, -2.74), (-1.573, 1.574, -2.74), (-1.597, 1.606, -2.74), (-1.62, 1.637, -2.74), (-1.642, 1.667, -2.74), (-1.664, 1.697, -2.74), (-1.686, 1.726, -2.74), (-1.707, 1.754, -2.74), (-1.728, 1.781, -2.74), (-1.747, 1.807, -2.74), (-1.766, 1.832, -2.74), (-1.784, 1.857, -2.74), (-1.802, 1.88, -2.74), (-1.818, 1.903, -2.74), (-1.833, 1.924, -2.74), (-1.847, 1.945, -2.74), (-1.86, 1.964, -2.74), (-1.008, 0.001341, -2.74), (-0.9527, -0.001132, -2.74), (-0.8992, -0.006026, -2.74), (-0.8474, -0.01326, -2.74), (-0.7973, -0.02274, -2.74), (-0.7488, -0.03439, -2.74), (-0.702, -0.04812, -2.74), (-0.6568, -0.06385, -2.74), (-0.613, -0.08149, -2.74), (-0.5708, -0.101, -2.74), (-0.5301, -0.1222, -2.74), (-0.4907, -0.145, -2.74), (-0.4528, -0.1694, -2.74), (-0.4162, -0.1954, -2.74), (-0.3808, -0.2227, -2.74), (-0.3468, -0.2513, -2.74), (-0.3139, -0.2811, -2.74), (-0.2823, -0.3121, -2.74), (-0.2518, -0.3442, -2.74), (-0.2223, -0.3772, -2.74), (-0.194, -0.4111, -2.74), (-0.1666, -0.4459, -2.74), (-0.1402, -0.4813, -2.74), (-0.1148, -0.5174, -2.74), (-0.09027, -0.554, -2.74), (-0.06659, -0.591, -2.74), (-0.04373, -0.6285, -2.74), (-0.02165, -0.6662, -2.74), (-0.0003133, -0.7042, -2.74), (0.02033, -0.7422, -2.74), (0.04032, -0.7803, -2.74), (0.05968, -0.8184, -2.74), (0.07847, -0.8563, -2.74), (0.09672, -0.894, -2.74), (0.1145, -0.9314, -2.74), (0.1318, -0.9684, -2.74), (0.1486, -1.005, -2.74), (0.1651, -1.041, -2.74), (0.1813, -1.076, -2.74), (0.1972, -1.111, -2.74), (0.2128, -1.145, -2.74), (0.2282, -1.177, -2.74), (0.2434, -1.209, -2.74), (0.2584, -1.24, -2.74), (0.2734, -1.27, -2.74), (0.2883, -1.298, -2.74), (0.3032, -1.325, -2.74), (0.3181, -1.351, -2.74), (0.3331, -1.375, -2.74), (0.3482, -1.397, -2.74), (0.3634, -1.418, -2.74), (-1.03, 0.02508, -2.74), (-0.9623, 0.02921, -2.74), (-0.898, 0.03188, -2.74), (-0.8364, 0.0331, -2.74), (-0.7775, 0.03289, -2.74), (-0.7211, 0.03128, -2.74), (-0.6673, 0.0283, -2.74), (-0.6158, 0.02395, -2.74), (-0.5667, 0.01826, -2.74), (-0.5197, 0.01126, -2.74), (-0.4749, 0.002964, -2.74), (-0.4321, -0.006603, -2.74), (-0.3912, -0.01742, -2.74), (-0.3522, -0.02947, -2.74), (-0.315, -0.04272, -2.74), (-0.2794, -0.05715, -2.74), (-0.2453, -0.07275, -2.74), (-0.2128, -0.08949, -2.74), (-0.1816, -0.1074, -2.74), (-0.1518, -0.1263, -2.74), (-0.1232, -0.1463, -2.74), (-0.09562, -0.1674, -2.74), (-0.06912, -0.1895, -2.74), (-0.04354, -0.2127, -2.74), (-0.01881, -0.2368, -2.74), (0.005166, -0.2619, -2.74), (0.02849, -0.2879, -2.74), (0.05124, -0.3148, -2.74), (0.07351, -0.3427, -2.74), (0.0954, -0.3714, -2.74), (0.117, -0.401, -2.74), (0.1384, -0.4314, -2.74), (0.1597, -0.4626, -2.74), (0.1809, -0.4947, -2.74), (0.2023, -0.5275, -2.74), (0.2238, -0.561, -2.74), (0.2455, -0.5953, -2.74), (0.2676, -0.6302, -2.74), (0.2901, -0.6659, -2.74), (0.3132, -0.7022, -2.74), (0.3369, -0.7392, -2.74), (0.3612, -0.7767, -2.74), (0.3864, -0.8149, -2.74), (0.4125, -0.8536, -2.74), (0.4396, -0.8929, -2.74), (0.4677, -0.9327, -2.74), (0.497, -0.9731, -2.74), (0.5276, -1.014, -2.74), (0.5595, -1.055, -2.74), (0.5929, -1.097, -2.74), (0.6277, -1.139, -2.74), (-1.023, 0.0211, -2.74), (-0.9553, 0.02553, -2.74), (-0.8904, 0.02909, -2.74), (-0.8279, 0.03177, -2.74), (-0.7678, 0.03359, -2.74), (-0.7099, 0.03456, -2.74), (-0.6542, 0.03469, -2.74), (-0.6006, 0.03398, -2.74), (-0.5489, 0.03244, -2.74), (-0.4992, 0.0301, -2.74), (-0.4513, 0.02694, -2.74), (-0.4051, 0.02298, -2.74), (-0.3606, 0.01824, -2.74), (-0.3177, 0.01272, -2.74), (-0.2763, 0.006428, -2.74), (-0.2363, -0.0006259, -2.74), (-0.1977, -0.008432, -2.74), (-0.1603, -0.01698, -2.74), (-0.124, -0.02626, -2.74), (-0.08886, -0.03627, -2.74), (-0.05471, -0.047, -2.74), (-0.02146, -0.05843, -2.74), (0.01094, -0.07055, -2.74), (0.0426, -0.08337, -2.74), (0.07358, -0.09686, -2.74), (0.104, -0.111, -2.74), (0.1339, -0.1259, -2.74), (0.1634, -0.1413, -2.74), (0.1925, -0.1575, -2.74), (0.2214, -0.1742, -2.74), (0.2501, -0.1916, -2.74), (0.2788, -0.2096, -2.74), (0.3074, -0.2282, -2.74), (0.3361, -0.2474, -2.74), (0.365, -0.2672, -2.74), (0.3941, -0.2875, -2.74), (0.4236, -0.3085, -2.74), (0.4534, -0.33, -2.74), (0.4838, -0.352, -2.74), (0.5147, -0.3746, -2.74), (0.5463, -0.3977, -2.74), (0.5787, -0.4214, -2.74), (0.6119, -0.4456, -2.74), (0.6459, -0.4702, -2.74), (0.681, -0.4954, -2.74), (0.7172, -0.521, -2.74), (0.7545, -0.5472, -2.74), (0.7931, -0.5738, -2.74), (0.8329, -0.6009, -2.74), (0.8742, -0.6284, -2.74), (0.917, -0.6563, -2.74)], [], [(1, 2, 15, 14), (8, 9, 22, 21), (5, 6, 19, 18), (2, 3, 16, 15), (9, 10, 23, 22), (6, 7, 20, 19), (3, 4, 17, 16), (10, 11, 24, 23), (0, 1, 14, 13), (7, 8, 21, 20), (4, 5, 18, 17), (11, 12, 25, 24), (127, 126, 75, 76), (126, 125, 74, 75), (125, 124, 73, 74), (124, 123, 72, 73), (123, 122, 71, 72), (122, 121, 70, 71), (121, 120, 69, 70), (120, 119, 68, 69), (119, 118, 67, 68), (118, 117, 66, 67), (117, 116, 65, 66), (116, 115, 64, 65), (115, 114, 63, 64), (114, 113, 62, 63), (113, 112, 61, 62), (112, 111, 60, 61), (111, 110, 59, 60), (110, 109, 58, 59), (109, 108, 57, 58), (108, 107, 56, 57), (107, 106, 55, 56), (106, 105, 54, 55), (105, 104, 53, 54), (104, 103, 52, 53), (103, 102, 51, 52), (102, 101, 50, 51), (101, 100, 49, 50), (100, 99, 48, 49), (99, 98, 47, 48), (98, 97, 46, 47), (97, 96, 45, 46), (96, 95, 44, 45), (95, 94, 43, 44), (94, 93, 42, 43), (93, 92, 41, 42), (92, 91, 40, 41), (91, 90, 39, 40), (90, 89, 38, 39), (89, 88, 37, 38), (88, 87, 36, 37), (87, 86, 35, 36), (86, 85, 34, 35), (85, 84, 33, 34), (84, 83, 32, 33), (83, 82, 31, 32), (82, 81, 30, 31), (81, 80, 29, 30), (80, 79, 28, 29), (79, 78, 27, 28), (78, 77, 26, 27), (229, 178, 177, 228), (228, 177, 176, 227), (227, 176, 175, 226), (226, 175, 174, 225), (225, 174, 173, 224), (224, 173, 172, 223), (223, 172, 171, 222), (222, 171, 170, 221), (221, 170, 169, 220), (220, 169, 168, 219), (219, 168, 167, 218), (218, 167, 166, 217), (217, 166, 165, 216), (216, 165, 164, 215), (215, 164, 163, 214), (214, 163, 162, 213), (213, 162, 161, 212), (212, 161, 160, 211), (211, 160, 159, 210), (210, 159, 158, 209), (209, 158, 157, 208), (208, 157, 156, 207), (207, 156, 155, 206), (206, 155, 154, 205), (205, 154, 153, 204), (204, 153, 152, 203), (203, 152, 151, 202), (202, 151, 150, 201), (201, 150, 149, 200), (200, 149, 148, 199), (199, 148, 147, 198), (198, 147, 146, 197), (197, 146, 145, 196), (196, 145, 144, 195), (195, 144, 143, 194), (194, 143, 142, 193), (193, 142, 141, 192), (192, 141, 140, 191), (191, 140, 139, 190), (190, 139, 138, 189), (189, 138, 137, 188), (188, 137, 136, 187), (187, 136, 135, 186), (186, 135, 134, 185), (185, 134, 133, 184), (184, 133, 132, 183), (183, 132, 131, 182), (182, 131, 130, 181), (181, 130, 129, 180), (180, 129, 128, 179), (331, 330, 279, 280), (330, 329, 278, 279), (329, 328, 277, 278), (328, 327, 276, 277), (327, 326, 275, 276), (326, 325, 274, 275), (325, 324, 273, 274), (324, 323, 272, 273), (323, 322, 271, 272), (322, 321, 270, 271), (321, 320, 269, 270), (320, 319, 268, 269), (319, 318, 267, 268), (318, 317, 266, 267), (317, 316, 265, 266), (316, 315, 264, 265), (315, 314, 263, 264), (314, 313, 262, 263), (313, 312, 261, 262), (312, 311, 260, 261), (311, 310, 259, 260), (310, 309, 258, 259), (309, 308, 257, 258), (308, 307, 256, 257), (307, 306, 255, 256), (306, 305, 254, 255), (305, 304, 253, 254), (304, 303, 252, 253), (303, 302, 251, 252), (302, 301, 250, 251), (301, 300, 249, 250), (300, 299, 248, 249), (299, 298, 247, 248), (298, 297, 246, 247), (297, 296, 245, 246), (296, 295, 244, 245), (295, 294, 243, 244), (294, 293, 242, 243), (293, 292, 241, 242), (292, 291, 240, 241), (291, 290, 239, 240), (290, 289, 238, 239), (289, 288, 237, 238), (288, 287, 236, 237), (287, 286, 235, 236), (286, 285, 234, 235), (285, 284, 233, 234), (284, 283, 232, 233), (283, 282, 231, 232), (282, 281, 230, 231), (433, 432, 381, 382), (432, 431, 380, 381), (431, 430, 379, 380), (430, 429, 378, 379), (429, 428, 377, 378), (428, 427, 376, 377), (427, 426, 375, 376), (426, 425, 374, 375), (425, 424, 373, 374), (424, 423, 372, 373), (423, 422, 371, 372), (422, 421, 370, 371), (421, 420, 369, 370), (420, 419, 368, 369), (419, 418, 367, 368), (418, 417, 366, 367), (417, 416, 365, 366), (416, 415, 364, 365), (415, 414, 363, 364), (414, 413, 362, 363), (413, 412, 361, 362), (412, 411, 360, 361), (411, 410, 359, 360), (410, 409, 358, 359), (409, 408, 357, 358), (408, 407, 356, 357), (407, 406, 355, 356), (406, 405, 354, 355), (405, 404, 353, 354), (404, 403, 352, 353), (403, 402, 351, 352), (402, 401, 350, 351), (401, 400, 349, 350), (400, 399, 348, 349), (399, 398, 347, 348), (398, 397, 346, 347), (397, 396, 345, 346), (396, 395, 344, 345), (395, 394, 343, 344), (394, 393, 342, 343), (393, 392, 341, 342), (392, 391, 340, 341), (391, 390, 339, 340), (390, 389, 338, 339), (389, 388, 337, 338), (388, 387, 336, 337), (387, 386, 335, 336), (386, 385, 334, 335), (385, 384, 333, 334), (384, 383, 332, 333), (586, 535, 534, 585), (585, 534, 533, 584), (584, 533, 532, 583), (583, 532, 531, 582), (582, 531, 530, 581), (581, 530, 529, 580), (580, 529, 528, 579), (579, 528, 527, 578), (578, 527, 526, 577), (577, 526, 525, 576), (576, 525, 524, 575), (575, 524, 523, 574), (574, 523, 522, 573), (573, 522, 521, 572), (572, 521, 520, 571), (571, 520, 519, 570), (570, 519, 518, 569), (569, 518, 517, 568), (568, 517, 516, 567), (567, 516, 515, 566), (566, 515, 514, 565), (565, 514, 513, 564), (564, 513, 512, 563), (563, 512, 511, 562), (562, 511, 510, 561), (561, 510, 509, 560), (560, 509, 508, 559), (559, 508, 507, 558), (558, 507, 506, 557), (557, 506, 505, 556), (556, 505, 504, 555), (555, 504, 503, 554), (554, 503, 502, 553), (553, 502, 501, 552), (552, 501, 500, 551), (551, 500, 499, 550), (550, 499, 498, 549), (549, 498, 497, 548), (548, 497, 496, 547), (547, 496, 495, 546), (546, 495, 494, 545), (545, 494, 493, 544), (544, 493, 492, 543), (543, 492, 491, 542), (542, 491, 490, 541), (541, 490, 489, 540), (540, 489, 488, 539), (539, 488, 487, 538), (538, 487, 486, 537), (537, 486, 485, 536), (688, 687, 636, 637), (687, 686, 635, 636), (686, 685, 634, 635), (685, 684, 633, 634), (684, 683, 632, 633), (683, 682, 631, 632), (682, 681, 630, 631), (681, 680, 629, 630), (680, 679, 628, 629), (679, 678, 627, 628), (678, 677, 626, 627), (677, 676, 625, 626), (676, 675, 624, 625), (675, 674, 623, 624), (674, 673, 622, 623), (673, 672, 621, 622), (672, 671, 620, 621), (671, 670, 619, 620), (670, 669, 618, 619), (669, 668, 617, 618), (668, 667, 616, 617), (667, 666, 615, 616), (666, 665, 614, 615), (665, 664, 613, 614), (664, 663, 612, 613), (663, 662, 611, 612), (662, 661, 610, 611), (661, 660, 609, 610), (660, 659, 608, 609), (659, 658, 607, 608), (658, 657, 606, 607), (657, 656, 605, 606), (656, 655, 604, 605), (655, 654, 603, 604), (654, 653, 602, 603), (653, 652, 601, 602), (652, 651, 600, 601), (651, 650, 599, 600), (650, 649, 598, 599), (649, 648, 597, 598), (648, 647, 596, 597), (647, 646, 595, 596), (646, 645, 594, 595), (645, 644, 593, 594), (644, 643, 592, 593), (643, 642, 591, 592), (642, 641, 590, 591), (641, 640, 589, 590), (640, 639, 588, 589), (639, 638, 587, 588), (790, 739, 738, 789), (789, 738, 737, 788), (788, 737, 736, 787), (787, 736, 735, 786), (786, 735, 734, 785), (785, 734, 733, 784), (784, 733, 732, 783), (783, 732, 731, 782), (782, 731, 730, 781), (781, 730, 729, 780), (780, 729, 728, 779), (779, 728, 727, 778), (778, 727, 726, 777), (777, 726, 725, 776), (776, 725, 724, 775), (775, 724, 723, 774), (774, 723, 722, 773), (773, 722, 721, 772), (772, 721, 720, 771), (771, 720, 719, 770), (770, 719, 718, 769), (769, 718, 717, 768), (768, 717, 716, 767), (767, 716, 715, 766), (766, 715, 714, 765), (765, 714, 713, 764), (764, 713, 712, 763), (763, 712, 711, 762), (762, 711, 710, 761), (761, 710, 709, 760), (760, 709, 708, 759), (759, 708, 707, 758), (758, 707, 706, 757), (757, 706, 705, 756), (756, 705, 704, 755), (755, 704, 703, 754), (754, 703, 702, 753), (753, 702, 701, 752), (752, 701, 700, 751), (751, 700, 699, 750), (750, 699, 698, 749), (749, 698, 697, 748), (748, 697, 696, 747), (747, 696, 695, 746), (746, 695, 694, 745), (745, 694, 693, 744), (744, 693, 692, 743), (743, 692, 691, 742), (742, 691, 690, 741), (741, 690, 689, 740), (892, 841, 840, 891), (891, 840, 839, 890), (890, 839, 838, 889), (889, 838, 837, 888), (888, 837, 836, 887), (887, 836, 835, 886), (886, 835, 834, 885), (885, 834, 833, 884), (884, 833, 832, 883), (883, 832, 831, 882), (882, 831, 830, 881), (881, 830, 829, 880), (880, 829, 828, 879), (879, 828, 827, 878), (878, 827, 826, 877), (877, 826, 825, 876), (876, 825, 824, 875), (875, 824, 823, 874), (874, 823, 822, 873), (873, 822, 821, 872), (872, 821, 820, 871), (871, 820, 819, 870), (870, 819, 818, 869), (869, 818, 817, 868), (868, 817, 816, 867), (867, 816, 815, 866), (866, 815, 814, 865), (865, 814, 813, 864), (864, 813, 812, 863), (863, 812, 811, 862), (862, 811, 810, 861), (861, 810, 809, 860), (860, 809, 808, 859), (859, 808, 807, 858), (858, 807, 806, 857), (857, 806, 805, 856), (856, 805, 804, 855), (855, 804, 803, 854), (854, 803, 802, 853), (853, 802, 801, 852), (852, 801, 800, 851), (851, 800, 799, 850), (850, 799, 798, 849), (849, 798, 797, 848), (848, 797, 796, 847), (847, 796, 795, 846), (846, 795, 794, 845), (845, 794, 793, 844), (844, 793, 792, 843), (843, 792, 791, 842), (96, 555, 554, 95), (360, 819, 820, 361), (97, 556, 555, 96), (361, 820, 821, 362), (98, 557, 556, 97), (362, 821, 822, 363), (99, 558, 557, 98), (363, 822, 823, 364), (100, 559, 558, 99), (364, 823, 824, 365), (101, 560, 559, 100), (365, 824, 825, 366), (102, 561, 560, 101), (366, 825, 826, 367), (103, 562, 561, 102), (367, 826, 827, 368), (104, 563, 562, 103), (368, 827, 828, 369), (105, 564, 563, 104), (369, 828, 829, 370), (106, 565, 564, 105), (370, 829, 830, 371), (107, 566, 565, 106), (371, 830, 831, 372), (108, 567, 566, 107), (372, 831, 832, 373), (109, 568, 567, 108), (373, 832, 833, 374), (110, 569, 568, 109), (374, 833, 834, 375), (111, 570, 569, 110), (375, 834, 835, 376), (112, 571, 570, 111), (376, 835, 836, 377), (113, 572, 571, 112), (377, 836, 837, 378), (114, 573, 572, 113), (378, 837, 838, 379), (115, 574, 573, 114), (379, 838, 839, 380), (116, 575, 574, 115), (380, 839, 840, 381), (117, 576, 575, 116), (381, 840, 841, 382), (118, 577, 576, 117), (384, 843, 842, 383), (119, 578, 577, 118), (385, 844, 843, 384), (120, 579, 578, 119), (386, 845, 844, 385), (121, 580, 579, 120), (387, 846, 845, 386), (122, 581, 580, 121), (388, 847, 846, 387), (179, 128, 587, 638), (123, 582, 581, 122), (389, 848, 847, 388), (230, 689, 690, 231), (124, 583, 582, 123), (390, 849, 848, 389), (231, 690, 691, 232), (125, 584, 583, 124), (391, 850, 849, 390), (232, 691, 692, 233), (126, 585, 584, 125), (392, 851, 850, 391), (233, 692, 693, 234), (127, 586, 585, 126), (393, 852, 851, 392), (234, 693, 694, 235), (76, 535, 586, 127), (394, 853, 852, 393), (235, 694, 695, 236), (395, 854, 853, 394), (236, 695, 696, 237), (396, 855, 854, 395), (237, 696, 697, 238), (397, 856, 855, 396), (238, 697, 698, 239), (398, 857, 856, 397), (239, 698, 699, 240), (399, 858, 857, 398), (240, 699, 700, 241), (400, 859, 858, 399), (241, 700, 701, 242), (401, 860, 859, 400), (242, 701, 702, 243), (402, 861, 860, 401), (243, 702, 703, 244), (403, 862, 861, 402), (244, 703, 704, 245), (404, 863, 862, 403), (245, 704, 705, 246), (405, 864, 863, 404), (246, 705, 706, 247), (406, 865, 864, 405), (247, 706, 707, 248), (407, 866, 865, 406), (248, 707, 708, 249), (408, 867, 866, 407), (249, 708, 709, 250), (409, 868, 867, 408), (250, 709, 710, 251), (410, 869, 868, 409), (251, 710, 711, 252), (411, 870, 869, 410), (252, 711, 712, 253), (412, 871, 870, 411), (253, 712, 713, 254), (413, 872, 871, 412), (254, 713, 714, 255), (414, 873, 872, 413), (255, 714, 715, 256), (415, 874, 873, 414), (256, 715, 716, 257), (416, 875, 874, 415), (257, 716, 717, 258), (417, 876, 875, 416), (258, 717, 718, 259), (418, 877, 876, 417), (259, 718, 719, 260), (419, 878, 877, 418), (260, 719, 720, 261), (420, 879, 878, 419), (261, 720, 721, 262), (421, 880, 879, 420), (262, 721, 722, 263), (422, 881, 880, 421), (263, 722, 723, 264), (423, 882, 881, 422), (264, 723, 724, 265), (424, 883, 882, 423), (265, 724, 725, 266), (425, 884, 883, 424), (266, 725, 726, 267), (426, 885, 884, 425), (267, 726, 727, 268), (427, 886, 885, 426), (268, 727, 728, 269), (428, 887, 886, 427), (269, 728, 729, 270), (429, 888, 887, 428), (270, 729, 730, 271), (430, 889, 888, 429), (271, 730, 731, 272), (431, 890, 889, 430), (272, 731, 732, 273), (432, 891, 890, 431), (273, 732, 733, 274), (433, 892, 891, 432), (274, 733, 734, 275), (382, 841, 892, 433), (275, 734, 735, 276), (276, 735, 736, 277), (277, 736, 737, 278), (278, 737, 738, 279), (279, 738, 739, 280), (282, 741, 740, 281), (283, 742, 741, 282), (284, 743, 742, 283), (285, 744, 743, 284), (286, 745, 744, 285), (77, 536, 485, 26), (287, 746, 745, 286), (128, 129, 588, 587), (288, 747, 746, 287), (129, 130, 589, 588), (289, 748, 747, 288), (130, 131, 590, 589), (290, 749, 748, 289), (131, 132, 591, 590), (291, 750, 749, 290), (132, 133, 592, 591), (292, 751, 750, 291), (133, 134, 593, 592), (293, 752, 751, 292), (134, 135, 594, 593), (294, 753, 752, 293), (135, 136, 595, 594), (295, 754, 753, 294), (136, 137, 596, 595), (296, 755, 754, 295), (137, 138, 597, 596), (297, 756, 755, 296), (138, 139, 598, 597), (298, 757, 756, 297), (139, 140, 599, 598), (299, 758, 757, 298), (140, 141, 600, 599), (300, 759, 758, 299), (141, 142, 601, 600), (301, 760, 759, 300), (142, 143, 602, 601), (302, 761, 760, 301), (143, 144, 603, 602), (303, 762, 761, 302), (144, 145, 604, 603), (304, 763, 762, 303), (145, 146, 605, 604), (305, 764, 763, 304), (146, 147, 606, 605), (306, 765, 764, 305), (147, 148, 607, 606), (307, 766, 765, 306), (148, 149, 608, 607), (308, 767, 766, 307), (149, 150, 609, 608), (309, 768, 767, 308), (150, 151, 610, 609), (310, 769, 768, 309), (151, 152, 611, 610), (311, 770, 769, 310), (152, 153, 612, 611), (312, 771, 770, 311), (153, 154, 613, 612), (313, 772, 771, 312), (154, 155, 614, 613), (314, 773, 772, 313), (155, 156, 615, 614), (315, 774, 773, 314), (156, 157, 616, 615), (316, 775, 774, 315), (157, 158, 617, 616), (317, 776, 775, 316), (158, 159, 618, 617), (318, 777, 776, 317), (159, 160, 619, 618), (319, 778, 777, 318), (160, 161, 620, 619), (320, 779, 778, 319), (161, 162, 621, 620), (321, 780, 779, 320), (162, 163, 622, 621), (322, 781, 780, 321), (163, 164, 623, 622), (323, 782, 781, 322), (164, 165, 624, 623), (324, 783, 782, 323), (165, 166, 625, 624), (325, 784, 783, 324), (166, 167, 626, 625), (326, 785, 784, 325), (167, 168, 627, 626), (383, 842, 791, 332), (327, 786, 785, 326), (168, 169, 628, 627), (434, 435, 894, 893), (328, 787, 786, 327), (169, 170, 629, 628), (435, 436, 895, 894), (329, 788, 787, 328), (170, 171, 630, 629), (436, 437, 896, 895), (330, 789, 788, 329), (171, 172, 631, 630), (437, 438, 897, 896), (331, 790, 789, 330), (172, 173, 632, 631), (438, 439, 898, 897), (280, 739, 790, 331), (173, 174, 633, 632), (439, 440, 899, 898), (174, 175, 634, 633), (440, 441, 900, 899), (175, 176, 635, 634), (441, 442, 901, 900), (176, 177, 636, 635), (442, 443, 902, 901), (177, 178, 637, 636), (443, 444, 903, 902), (180, 179, 638, 639), (444, 445, 904, 903), (181, 180, 639, 640), (445, 446, 905, 904), (182, 181, 640, 641), (446, 447, 906, 905), (183, 182, 641, 642), (447, 448, 907, 906), (184, 183, 642, 643), (448, 449, 908, 907), (185, 184, 643, 644), (26, 485, 486, 27), (449, 450, 909, 908), (186, 185, 644, 645), (27, 486, 487, 28), (450, 451, 910, 909), (187, 186, 645, 646), (28, 487, 488, 29), (451, 452, 911, 910), (188, 187, 646, 647), (29, 488, 489, 30), (452, 453, 912, 911), (189, 188, 647, 648), (30, 489, 490, 31), (453, 454, 913, 912), (190, 189, 648, 649), (31, 490, 491, 32), (454, 455, 914, 913), (191, 190, 649, 650), (32, 491, 492, 33), (455, 456, 915, 914), (192, 191, 650, 651), (33, 492, 493, 34), (456, 457, 916, 915), (193, 192, 651, 652), (34, 493, 494, 35), (457, 458, 917, 916), (194, 193, 652, 653), (35, 494, 495, 36), (458, 459, 918, 917), (195, 194, 653, 654), (36, 495, 496, 37), (459, 460, 919, 918), (196, 195, 654, 655), (37, 496, 497, 38), (460, 461, 920, 919), (197, 196, 655, 656), (38, 497, 498, 39), (461, 462, 921, 920), (198, 197, 656, 657), (39, 498, 499, 40), (462, 463, 922, 921), (199, 198, 657, 658), (40, 499, 500, 41), (463, 464, 923, 922), (200, 199, 658, 659), (41, 500, 501, 42), (464, 465, 924, 923), (201, 200, 659, 660), (42, 501, 502, 43), (465, 466, 925, 924), (202, 201, 660, 661), (43, 502, 503, 44), (466, 467, 926, 925), (203, 202, 661, 662), (44, 503, 504, 45), (467, 468, 927, 926), (204, 203, 662, 663), (45, 504, 505, 46), (468, 469, 928, 927), (205, 204, 663, 664), (46, 505, 506, 47), (469, 470, 929, 928), (206, 205, 664, 665), (47, 506, 507, 48), (470, 471, 930, 929), (207, 206, 665, 666), (48, 507, 508, 49), (471, 472, 931, 930), (208, 207, 666, 667), (49, 508, 509, 50), (472, 473, 932, 931), (209, 208, 667, 668), (50, 509, 510, 51), (473, 474, 933, 932), (210, 209, 668, 669), (51, 510, 511, 52), (474, 475, 934, 933), (211, 210, 669, 670), (52, 511, 512, 53), (475, 476, 935, 934), (212, 211, 670, 671), (53, 512, 513, 54), (476, 477, 936, 935), (213, 212, 671, 672), (54, 513, 514, 55), (477, 478, 937, 936), (214, 213, 672, 673), (55, 514, 515, 56), (478, 479, 938, 937), (215, 214, 673, 674), (56, 515, 516, 57), (479, 480, 939, 938), (216, 215, 674, 675), (57, 516, 517, 58), (480, 481, 940, 939), (217, 216, 675, 676), (58, 517, 518, 59), (481, 482, 941, 940), (218, 217, 676, 677), (59, 518, 519, 60), (482, 483, 942, 941), (219, 218, 677, 678), (60, 519, 520, 61), (483, 484, 943, 942), (220, 219, 678, 679), (61, 520, 521, 62), (221, 220, 679, 680), (62, 521, 522, 63), (222, 221, 680, 681), (63, 522, 523, 64), (223, 222, 681, 682), (64, 523, 524, 65), (224, 223, 682, 683), (65, 524, 525, 66), (281, 740, 689, 230), (225, 224, 683, 684), (66, 525, 526, 67), (332, 791, 792, 333), (226, 225, 684, 685), (67, 526, 527, 68), (333, 792, 793, 334), (227, 226, 685, 686), (68, 527, 528, 69), (334, 793, 794, 335), (228, 227, 686, 687), (69, 528, 529, 70), (335, 794, 795, 336), (229, 228, 687, 688), (70, 529, 530, 71), (336, 795, 796, 337), (178, 229, 688, 637), (71, 530, 531, 72), (337, 796, 797, 338), (72, 531, 532, 73), (338, 797, 798, 339), (73, 532, 533, 74), (339, 798, 799, 340), (74, 533, 534, 75), (340, 799, 800, 341), (75, 534, 535, 76), (341, 800, 801, 342), (78, 537, 536, 77), (342, 801, 802, 343), (79, 538, 537, 78), (343, 802, 803, 344), (80, 539, 538, 79), (344, 803, 804, 345), (81, 540, 539, 80), (345, 804, 805, 346), (82, 541, 540, 81), (346, 805, 806, 347), (83, 542, 541, 82), (347, 806, 807, 348), (84, 543, 542, 83), (348, 807, 808, 349), (85, 544, 543, 84), (349, 808, 809, 350), (86, 545, 544, 85), (350, 809, 810, 351), (87, 546, 545, 86), (351, 810, 811, 352), (88, 547, 546, 87), (352, 811, 812, 353), (89, 548, 547, 88), (353, 812, 813, 354), (90, 549, 548, 89), (354, 813, 814, 355), (91, 550, 549, 90), (355, 814, 815, 356), (92, 551, 550, 91), (356, 815, 816, 357), (93, 552, 551, 92), (357, 816, 817, 358), (94, 553, 552, 93), (358, 817, 818, 359), (95, 554, 553, 94), (359, 818, 819, 360)])
me_mesh_009.polygons.foreach_set('use_smooth', [True] * 870)
me_mesh_009.update()
me_plane = bpy.data.meshes.new('Plane')
me_plane.from_pydata([(-1.0, -1.0, 0.0), (1.0, -1.0, 0.0), (-1.0, 1.0, 0.0), (1.0, 1.0, 0.0)], [], [(0, 1, 3, 2)])
_uv = me_plane.uv_layers.new(name='UVMap')
_uv.uv.foreach_set('vector', [0.0, 0.0, 1.0, 0.0, 1.0, 1.0, 0.0, 1.0])
me_plane.materials.append(mat_x)
me_plane.update()

# ---- objects
ob_cube = bpy.data.objects.new('Cube', me_cube)
ob_cube_001 = bpy.data.objects.new('Cube.001', me_cube_001)
ob_beziercurve = bpy.data.objects.new('BezierCurve', me_mesh_009)
ob_plane = bpy.data.objects.new('Plane', me_plane)
ob_camera = bpy.data.objects.new('Camera', cam_camera_001)
ob_sun = bpy.data.objects.new('Sun', light_sun)

# ---- transforms, parenting, visibility, modifiers, constraints
ob_cube.location = (-1.555e-08, 1.388, 0.04992)
ob_cube.lock_rotations_4d = False
ob_cube.empty_display_type = 'ARROWS'
ob_cube.lineart.crease_threshold = 0.0
_m = ob_cube.modifiers.new('Subdivision', 'SUBSURF')
_m.levels = 3
_m.render_levels = 3
_m = ob_cube.modifiers.new('Auto Smooth', 'NODES')
_m.node_group = ng_auto_smooth
_gi = [s.identifier for s in ng_auto_smooth.interface.items_tree if s.item_type == 'SOCKET' and s.in_out == 'INPUT']
_m[_gi[1]] = 0.5236  # Angle
ob_cube_001.location = (-0.008686, 1.388, 0.09216)
ob_cube_001.scale = (1.0, 0.9709, 1.0)
ob_cube_001.lock_rotations_4d = False
ob_cube_001.empty_display_type = 'ARROWS'
ob_cube_001.lineart.crease_threshold = 0.0
_m = ob_cube_001.modifiers.new('Subdivision', 'SUBSURF')
_m.levels = 3
_m.render_levels = 3
_m = ob_cube_001.modifiers.new('Auto Smooth', 'NODES')
_m.node_group = ng_auto_smooth
_gi = [s.identifier for s in ng_auto_smooth.interface.items_tree if s.item_type == 'SOCKET' and s.in_out == 'INPUT']
_m[_gi[1]] = 0.5236  # Angle
ob_beziercurve.location = (0.4526, -1.374e-07, 1.022)
ob_beziercurve.rotation_euler = (1.571, -1.114, 3.124e-08)
_m = ob_beziercurve.modifiers.new('Auto Smooth', 'NODES')
_m.node_group = ng_auto_smooth
_gi = [s.identifier for s in ng_auto_smooth.interface.items_tree if s.item_type == 'SOCKET' and s.in_out == 'INPUT']
_m[_gi[1]] = 0.1571  # Angle
ob_plane.location = (0.0, 0.0, 0.0)
ob_plane.scale = (30.0, 30.0, 30.0)
ob_camera.location = (-2.116, -6.419, 4.077)
ob_camera.rotation_euler = (1.162, -3.653e-08, -0.2793)
ob_sun.location = (5.361, -3.937, 6.26)
ob_sun.rotation_euler = (0.6669, 0.5209, 0.02041)

# ---- collection membership
col_collection.objects.link(ob_cube)
col_collection.objects.link(ob_cube_001)
col_collection.objects.link(ob_beziercurve)
col_collection.objects.link(ob_plane)
col_collection.objects.link(ob_camera)
col_collection.objects.link(ob_sun)

# ---- scene / render settings (as saved in the file)
scene.camera = ob_camera
scene.frame_start = 1; scene.frame_end = 250; scene.frame_set(27)
scene.render.engine = 'CYCLES'
scene.cycles.sampling_pattern = 'TABULATED_SOBOL'
scene.view_settings.look = 'High Contrast'
scene.view_settings.view_transform = 'Filmic'
scene.view_settings.exposure = 1.0
bpy.context.view_layer.update()
